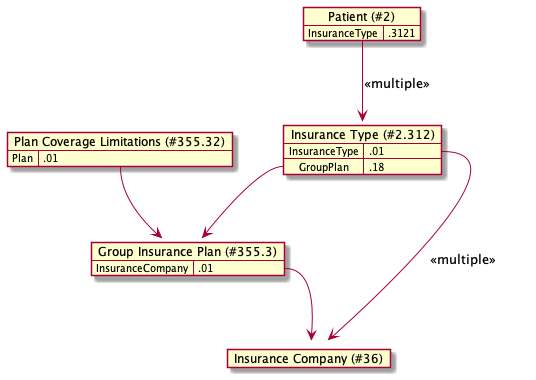

The diagram above was rendered by PlantUML. Its source (embedded in the PNG):
@startuml

map "Patient (#2)" as Patient {
  InsuranceType => .3121
}

map "Insurance Type (#2.312)" as InsuranceType {
  InsuranceType => .01
  GroupPlan => .18
}

map "Insurance Company (#36)" as InsuranceCompany {
}

map "Group Insurance Plan (#355.3)" as GroupInsurancePlan {
  InsuranceCompany => .01
}

map "Plan Coverage Limitations (#355.32)" as PlanCoverageLimitations {
  Plan => .01
}

Patient::InsuranceType --> InsuranceType : <<multiple>>
InsuranceType::InsuranceType -right-> InsuranceCompany : <<multiple>>
InsuranceType::GroupPlan --> GroupInsurancePlan
GroupInsurancePlan::InsuranceCompany --> InsuranceCompany
PlanCoverageLimitations::Plan --> GroupInsurancePlan

@enduml